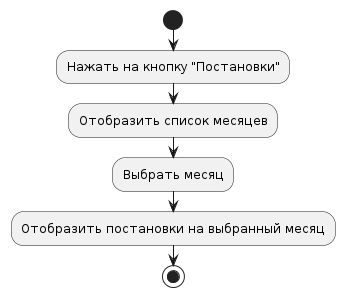

The diagram above was rendered by PlantUML. Its source (embedded in the PNG):
@startuml
start
:Нажать на кнопку "Постановки";
:Отобразить список месяцев;
:Выбрать месяц;
:Отобразить постановки на выбранный месяц;
stop
@enduml